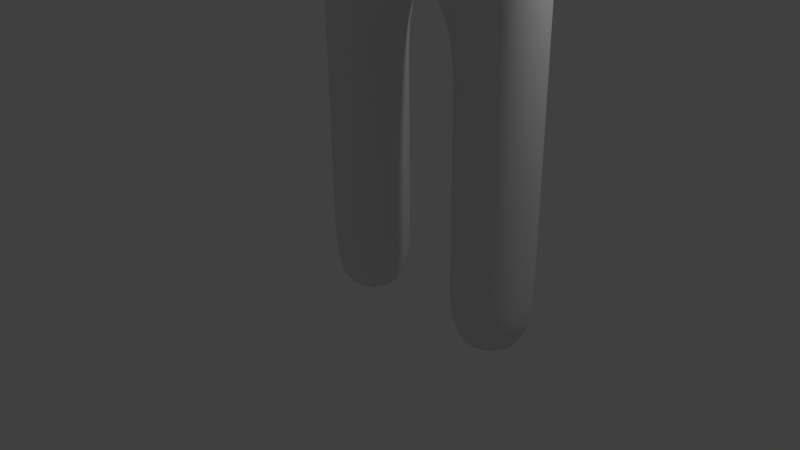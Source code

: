 # Source: person.blend  (saved by Blender 2.76.0; exported with 4.5.12 LTS)
import bpy
from mathutils import Matrix  # noqa: F401  (used for matrix-valued properties, if any)

bpy.ops.wm.read_factory_settings(use_empty=True)
scene = bpy.context.scene
scene.name = 'Scene'

# ---- collections
col_collection_1 = bpy.data.collections.new('Collection 1'); scene.collection.children.link(col_collection_1)

# ---- materials (node trees are filled in below, after node groups)
mat_material = bpy.data.materials.new('Material')
mat_material.alpha_threshold = 0.0
mat_material.use_transparent_shadow = False
mat_material.roughness = 0.5
mat_material.line_color = (0.0, 0.0, 0.0, 1.0)

# ---- material node trees

# ---- world
world_world = bpy.data.worlds.new('World'); scene.world = world_world
world_world.color = (0.05088, 0.05088, 0.05088)
world_world.use_sun_shadow = False
world_world.sun_shadow_jitter_overblur = 0.0
world_world.cycles.sampling_method = 'MANUAL'
world_world.cycles.sample_map_resolution = 256

# ---- cameras
cam_camera = bpy.data.cameras.new('Camera')
cam_camera.clip_end = 100.0
cam_camera.lens = 35.0
cam_camera.sensor_width = 32.0
cam_camera.sensor_height = 18.0
cam_camera.ortho_scale = 7.314
cam_camera.dof.focus_distance = 0.0
cam_camera.dof.aperture_fstop = 128.0

# ---- lights
light_lamp = bpy.data.lights.new('Lamp', 'POINT')
light_lamp.transmission_factor = 0.0
light_lamp.cutoff_distance = 30.0
light_lamp.energy = 100.0
light_lamp.shadow_buffer_clip_start = 1.001
light_lamp.shadow_soft_size = 0.1
light_lamp.shadow_maximum_resolution = 0.006
light_lamp.use_absolute_resolution = True
light_lamp.cycles.use_multiple_importance_sampling = False

# ---- meshes
me_cube = bpy.data.meshes.new('Cube')
me_cube.from_pydata([(1.0, 1.0, -1.0), (1.0, -1.0, -1.0), (-1.0, -1.0, -1.0), (-1.0, 1.0, -1.0), (1.0, 1.0, 1.0), (1.0, -1.0, 1.0), (-1.0, -1.0, 1.0), (-1.0, 1.0, 1.0), (1.0, 1.0, 3.0), (1.0, -1.0, 3.0), (-1.0, -1.0, 3.0), (-1.0, 1.0, 3.0), (1.0, 1.0, 5.0), (1.0, -1.0, 5.0), (-1.0, -1.0, 5.0), (-1.0, 1.0, 5.0), (1.0, 1.0, 7.0), (1.0, -1.0, 7.0), (-1.0, -1.0, 7.0), (-1.0, 1.0, 7.0), (1.0, 1.0, 9.0), (1.0, -1.0, 9.0), (-1.0, -1.0, 9.0), (-1.0, 1.0, 9.0), (3.0, 1.0, 7.0), (3.0, -1.0, 7.0), (3.0, 1.0, 9.0), (3.0, -1.0, 9.0), (5.0, 1.0, 7.0), (5.0, -1.0, 7.0), (5.0, 1.0, 9.0), (5.0, -1.0, 9.0), (3.0, 1.0, 5.0), (3.0, -1.0, 5.0), (5.0, 1.0, 5.0), (5.0, -1.0, 5.0), (3.0, 1.0, 3.0), (3.0, -1.0, 3.0), (5.0, 1.0, 3.0), (5.0, -1.0, 3.0), (3.0, 1.0, 1.0), (3.0, -1.0, 1.0), (5.0, 1.0, 1.0), (5.0, -1.0, 1.0), (3.0, 1.0, -1.0), (3.0, -1.0, -1.0), (5.0, 1.0, -1.0), (5.0, -1.0, -1.0), (1.0, 1.0, 11.0), (1.0, -1.0, 11.0), (3.0, 1.0, 11.0), (3.0, -1.0, 11.0), (1.0, 1.0, 13.0), (1.0, -1.0, 13.0), (3.0, 1.0, 13.0), (3.0, -1.0, 13.0), (1.0, 1.0, 15.0), (1.0, -1.0, 15.0), (3.0, 1.0, 15.0), (3.0, -1.0, 15.0), (1.0, -1.0, 17.0), (3.0, 1.0, 17.0), (3.0, -1.0, 17.0), (1.0, 1.0, 19.0), (1.0, -1.0, 19.0), (3.0, 1.0, 19.0), (3.0, -1.0, 19.0), (1.0, 1.0, 17.0), (-1.0, 1.0, 15.0), (-1.0, -1.0, 15.0), (-1.0, 1.0, 17.0), (-1.0, -1.0, 17.0), (-3.0, 1.0, 15.0), (-3.0, -1.0, 15.0), (-3.0, 1.0, 17.0), (-3.0, -1.0, 17.0), (5.0, 1.0, 15.0), (5.0, -1.0, 15.0), (5.0, 1.0, 17.0), (5.0, -1.0, 17.0), (7.0, 1.0, 15.0), (7.0, -1.0, 15.0), (7.0, 1.0, 17.0), (7.0, -1.0, 17.0), (9.0, 1.0, 15.0), (9.0, -1.0, 15.0), (9.0, 1.0, 17.0), (9.0, -1.0, 17.0), (-5.0, 1.0, 15.0), (-5.0, -1.0, 15.0), (-5.0, 1.0, 17.0), (-5.0, -1.0, 17.0), (2.02, 0.01437, 18.07), (4.002, -1.425, 19.59), (1.264, -2.315, 19.59), (-0.4289, 0.01437, 19.59), (1.264, 2.344, 19.59), (4.002, 1.454, 19.59), (2.777, -2.315, 22.03), (0.03888, -1.425, 22.03), (0.03888, 1.454, 22.03), (2.777, 2.344, 22.03), (4.47, 0.01437, 22.03), (2.02, 0.01437, 23.55), (1.576, -1.355, 18.48), (3.185, -0.8318, 18.48), (2.74, -2.201, 19.37), (4.35, 0.01437, 19.37), (3.185, 0.8606, 18.48), (0.5807, 0.01437, 18.48), (0.1359, -1.355, 19.37), (1.576, 1.384, 18.48), (0.1359, 1.384, 19.37), (2.74, 2.23, 19.37), (4.625, -0.8318, 20.81), (4.625, 0.8606, 20.81), (2.02, -2.724, 20.81), (3.63, -2.201, 20.81), (-0.584, -0.8318, 20.81), (0.4108, -2.201, 20.81), (0.4108, 2.23, 20.81), (-0.584, 0.8606, 20.81), (3.63, 2.23, 20.81), (2.02, 2.753, 20.81), (3.905, -1.355, 22.25), (1.301, -2.201, 22.25), (-0.309, 0.01437, 22.25), (1.301, 2.23, 22.25), (3.905, 1.384, 22.25), (2.465, -1.355, 23.14), (3.46, 0.01437, 23.14), (0.8557, -0.8318, 23.14), (0.8557, 0.8606, 23.14), (2.465, 1.384, 23.14)], [], [(0, 1, 2, 3), (6, 5, 9, 10), (0, 4, 5, 1), (1, 5, 6, 2), (2, 6, 7, 3), (4, 0, 3, 7), (10, 9, 13, 14), (5, 4, 8, 9), (7, 6, 10, 11), (4, 7, 11, 8), (15, 14, 18, 19), (9, 8, 12, 13), (11, 10, 14, 15), (8, 11, 15, 12), (16, 19, 23, 20), (12, 15, 19, 16), (14, 13, 17, 18), (13, 12, 16, 17), (20, 23, 22, 21), (18, 17, 21, 22), (26, 20, 48, 50), (19, 18, 22, 23), (27, 25, 29, 31), (16, 20, 26, 24), (17, 16, 24, 25), (21, 17, 25, 27), (29, 28, 30, 31), (26, 27, 31, 30), (24, 26, 30, 28), (29, 25, 33, 35), (35, 33, 37, 39), (28, 29, 35, 34), (24, 28, 34, 32), (25, 24, 32, 33), (36, 38, 42, 40), (33, 32, 36, 37), (32, 34, 38, 36), (34, 35, 39, 38), (43, 41, 45, 47), (38, 39, 43, 42), (39, 37, 41, 43), (37, 36, 40, 41), (45, 44, 46, 47), (41, 40, 44, 45), (40, 42, 46, 44), (42, 43, 47, 46), (20, 21, 49, 48), (27, 26, 50, 51), (21, 27, 51, 49), (59, 58, 76, 77), (55, 54, 58, 59), (53, 55, 59, 57), (60, 62, 66, 64), (57, 59, 62, 60), (63, 64, 66, 65), (62, 61, 65, 66), (69, 71, 75, 73), (74, 72, 88, 90), (68, 69, 73, 72), (70, 68, 72, 74), (71, 70, 74, 75), (76, 78, 82, 80), (58, 61, 78, 76), (62, 59, 77, 79), (61, 62, 79, 78), (81, 80, 84, 85), (77, 76, 80, 81), (79, 77, 81, 83), (78, 79, 83, 82), (85, 84, 86, 87), (83, 81, 85, 87), (82, 83, 87, 86), (80, 82, 86, 84), (88, 89, 91, 90), (75, 74, 90, 91), (73, 75, 91, 89), (72, 73, 89, 88), (50, 48, 52, 54), (51, 50, 54, 55), (49, 51, 55, 53), (48, 49, 53, 52), (54, 52, 56, 58), (52, 53, 57, 56), (58, 56, 67, 61), (67, 60, 64, 63), (61, 67, 63, 65), (57, 60, 71, 69), (56, 57, 69, 68), (67, 56, 68, 70), (60, 67, 70, 71), (92, 105, 104), (93, 105, 107), (92, 104, 109), (92, 109, 111), (92, 111, 108), (93, 107, 114), (94, 106, 116), (95, 110, 118), (96, 112, 120), (97, 113, 122), (93, 114, 117), (94, 116, 119), (95, 118, 121), (96, 120, 123), (97, 122, 115), (98, 124, 129), (99, 125, 131), (100, 126, 132), (101, 127, 133), (102, 128, 130), (130, 133, 103), (130, 128, 133), (128, 101, 133), (133, 132, 103), (133, 127, 132), (127, 100, 132), (132, 131, 103), (132, 126, 131), (126, 99, 131), (131, 129, 103), (131, 125, 129), (125, 98, 129), (129, 130, 103), (129, 124, 130), (124, 102, 130), (115, 128, 102), (115, 122, 128), (122, 101, 128), (123, 127, 101), (123, 120, 127), (120, 100, 127), (121, 126, 100), (121, 118, 126), (118, 99, 126), (119, 125, 99), (119, 116, 125), (116, 98, 125), (117, 124, 98), (117, 114, 124), (114, 102, 124), (122, 123, 101), (122, 113, 123), (113, 96, 123), (120, 121, 100), (120, 112, 121), (112, 95, 121), (118, 119, 99), (118, 110, 119), (110, 94, 119), (116, 117, 98), (116, 106, 117), (106, 93, 117), (114, 115, 102), (114, 107, 115), (107, 97, 115), (108, 113, 97), (108, 111, 113), (111, 96, 113), (111, 112, 96), (111, 109, 112), (109, 95, 112), (109, 110, 95), (109, 104, 110), (104, 94, 110), (107, 108, 97), (107, 105, 108), (105, 92, 108), (104, 106, 94), (104, 105, 106), (105, 93, 106)])
me_cube.polygons.foreach_set('use_smooth', [True] * 170)
me_cube.materials.append(mat_material)
me_cube.use_remesh_preserve_volume = False
me_cube.use_remesh_preserve_attributes = False
me_cube.use_mirror_vertex_groups = False
me_cube.update()

# ---- objects
ob_cube = bpy.data.objects.new('Cube', me_cube)
ob_lamp = bpy.data.objects.new('Lamp', light_lamp)
ob_camera = bpy.data.objects.new('Camera', cam_camera)

# ---- transforms, parenting, visibility, modifiers, constraints
ob_cube.location = (0.0, 0.0, 0.0)
ob_cube.scale = (0.5, 0.5, 0.5)
ob_cube.lock_rotations_4d = False
ob_cube.empty_display_type = 'ARROWS'
ob_cube.lineart.crease_threshold = 0.0
_m = ob_cube.modifiers.new('Subsurf', 'SUBSURF')
_m.uv_smooth = 'PRESERVE_CORNERS'
_m.quality = 2
_m.levels = 2
_m.show_only_control_edges = False
ob_lamp.location = (4.076, 1.005, 5.904)
ob_lamp.rotation_euler = (0.6503, 0.05522, 1.866)
ob_lamp.lock_rotations_4d = False
ob_lamp.empty_display_type = 'ARROWS'
ob_lamp.color = (0.0, 0.0, 0.0, 0.0)
ob_lamp.lineart.crease_threshold = 0.0
ob_camera.location = (7.481, -6.508, 5.344)
ob_camera.rotation_euler = (1.109, 0.01082, 0.8149)
ob_camera.lock_rotations_4d = False
ob_camera.empty_display_type = 'ARROWS'
ob_camera.color = (0.0, 0.0, 0.0, 0.0)
ob_camera.display_type = 'WIRE'
ob_camera.lineart.crease_threshold = 0.0

# ---- collection membership
col_collection_1.objects.link(ob_cube)
col_collection_1.objects.link(ob_lamp)
col_collection_1.objects.link(ob_camera)

# ---- scene / render settings (as saved in the file)
scene.camera = ob_camera
scene.frame_start = 1; scene.frame_end = 250; scene.frame_set(1)
scene.render.engine = 'BLENDER_EEVEE_NEXT'
scene.render.resolution_percentage = 50
scene.render.dither_intensity = 0.0
scene.cycles.use_denoising = False
scene.cycles.samples = 10
scene.cycles.sampling_pattern = 'TABULATED_SOBOL'
scene.cycles.light_sampling_threshold = 0.0
scene.cycles.use_adaptive_sampling = False
scene.cycles.use_light_tree = False
scene.cycles.blur_glossy = 0.0
scene.cycles.pixel_filter_type = 'GAUSSIAN'
scene.cycles.sample_clamp_indirect = 0.0
scene.view_settings.view_transform = 'Standard'
bpy.context.view_layer.update()
